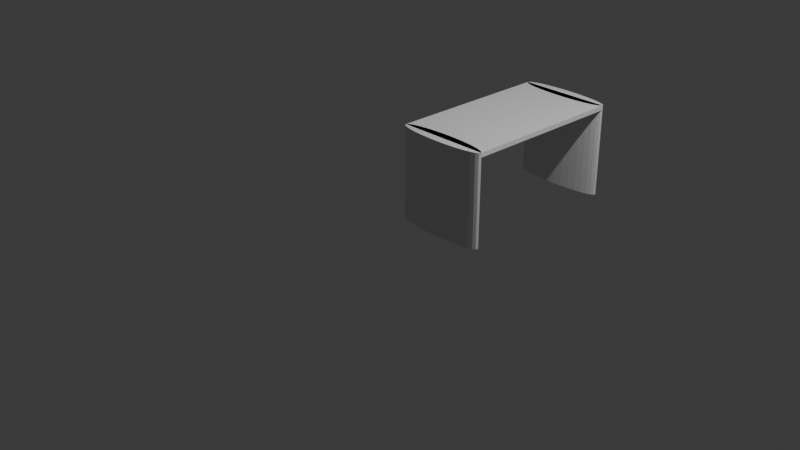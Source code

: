 # Source: FD-002-Table.blend  (saved by Blender 4.2.67; exported with 4.5.12 LTS)
import bpy
from mathutils import Matrix  # noqa: F401  (used for matrix-valued properties, if any)

bpy.ops.wm.read_factory_settings(use_empty=True)
scene = bpy.context.scene
scene.name = 'Scene'

# ---- collections
col_collection = bpy.data.collections.new('Collection'); scene.collection.children.link(col_collection)
col_export = bpy.data.collections.new('Export'); scene.collection.children.link(col_export)

# ---- materials (node trees are filled in below, after node groups)
mat_material = bpy.data.materials.new('Material')
mat_material.alpha_threshold = 0.0
mat_material.roughness = 0.5
mat_material.line_color = (0.0, 0.0, 0.0, 1.0)

# ---- material node trees
mat_material.use_nodes = True; mat_material.node_tree.nodes.clear()
_N = mat_material.node_tree.nodes; _L = mat_material.node_tree.links
n0 = _N.new('ShaderNodeOutputMaterial'); n0.name = 'Material Output'; n0.location = (300, 300)
n1 = _N.new('ShaderNodeBsdfPrincipled'); n1.name = 'Principled BSDF'; n1.location = (10, 300)
n1.inputs[3].default_value = 1.45
_L.new(n1.outputs[0], n0.inputs[0])
n0.is_active_output = True

# ---- world
world_world = bpy.data.worlds.new('World'); scene.world = world_world
world_world.use_nodes = True; world_world.node_tree.nodes.clear()
_N = world_world.node_tree.nodes; _L = world_world.node_tree.links
n0 = _N.new('ShaderNodeOutputWorld'); n0.name = 'World Output'; n0.location = (300, 300)
n1 = _N.new('ShaderNodeBackground'); n1.name = 'Background'; n1.location = (10, 300)
n1.inputs[0].default_value = (0.05088, 0.05088, 0.05088, 1.0)
_L.new(n1.outputs[0], n0.inputs[0])
n0.is_active_output = True
world_world.color = (0.05088, 0.05088, 0.05088)
world_world.sun_shadow_jitter_overblur = 0.0

# ---- cameras
cam_camera = bpy.data.cameras.new('Camera')
cam_camera.clip_end = 100.0
cam_camera.ortho_scale = 7.314

# ---- lights
light_light = bpy.data.lights.new('Light', 'POINT')
light_light.energy = 1000.0
light_light.shadow_soft_size = 0.1

# ---- meshes
me_cube = bpy.data.meshes.new('Cube')
me_cube.from_pydata([(1.0, 0.2, -1.907e-05), (1.0, 0.2, 40.0), (1.195, 0.1981, -1.907e-05), (1.195, 0.1981, 40.0), (1.383, 0.1924, -1.907e-05), (1.383, 0.1924, 40.0), (1.556, 0.1831, -1.907e-05), (1.556, 0.1831, 40.0), (1.707, 0.1707, -1.907e-05), (1.707, 0.1707, 40.0), (1.831, 0.1556, -1.907e-05), (1.831, 0.1556, 40.0), (1.924, 0.1383, -1.907e-05), (1.924, 0.1383, 40.0), (1.981, 0.1195, -1.907e-05), (1.981, 0.1195, 40.0), (2.0, 0.1, -1.907e-05), (2.0, 0.1, 40.0), (1.981, 0.08049, -1.907e-05), (1.981, 0.08049, 40.0), (1.924, 0.06173, -1.907e-05), (1.924, 0.06173, 40.0), (1.831, 0.04444, -1.907e-05), (1.831, 0.04444, 40.0), (1.707, 0.02929, -1.907e-05), (1.707, 0.02929, 40.0), (1.556, 0.01685, -1.907e-05), (1.556, 0.01685, 40.0), (1.383, 0.007612, -1.907e-05), (1.383, 0.007612, 40.0), (1.195, 0.001922, -1.907e-05), (1.195, 0.001922, 40.0), (1.0, 0.0, -1.907e-05), (1.0, 0.0, 40.0), (0.8049, 0.001922, -1.907e-05), (0.8049, 0.001922, 40.0), (0.6173, 0.007612, -1.907e-05), (0.6173, 0.007612, 40.0), (0.4444, 0.01685, -1.907e-05), (0.4444, 0.01685, 40.0), (0.2929, 0.02929, -1.907e-05), (0.2929, 0.02929, 40.0), (0.1685, 0.04444, -1.907e-05), (0.1685, 0.04444, 40.0), (0.07612, 0.06173, -1.907e-05), (0.07612, 0.06173, 40.0), (0.01921, 0.08049, -1.907e-05), (0.01921, 0.08049, 40.0), (0.0, 0.1, -1.907e-05), (0.0, 0.1, 40.0), (0.01921, 0.1195, -1.907e-05), (0.01921, 0.1195, 40.0), (0.07612, 0.1383, -1.907e-05), (0.07612, 0.1383, 40.0), (0.1685, 0.1556, -1.907e-05), (0.1685, 0.1556, 40.0), (0.2929, 0.1707, -1.907e-05), (0.2929, 0.1707, 40.0), (0.4444, 0.1831, -1.907e-05), (0.4444, 0.1831, 40.0), (0.6173, 0.1924, -1.907e-05), (0.6173, 0.1924, 40.0), (0.8049, 0.1981, -1.907e-05), (0.8049, 0.1981, 40.0), (1.0, 2.2, -1.907e-05), (1.0, 2.2, 40.0), (1.195, 2.198, -1.907e-05), (1.195, 2.198, 40.0), (1.383, 2.192, -1.907e-05), (1.383, 2.192, 40.0), (1.556, 2.183, -1.907e-05), (1.556, 2.183, 40.0), (1.707, 2.171, -1.907e-05), (1.707, 2.171, 40.0), (1.831, 2.156, -1.907e-05), (1.831, 2.156, 40.0), (1.924, 2.138, -1.907e-05), (1.924, 2.138, 40.0), (1.981, 2.12, -1.907e-05), (1.981, 2.12, 40.0), (2.0, 2.1, -1.907e-05), (2.0, 2.1, 40.0), (1.981, 2.08, -1.907e-05), (1.981, 2.08, 40.0), (1.924, 2.062, -1.907e-05), (1.924, 2.062, 40.0), (1.831, 2.044, -1.907e-05), (1.831, 2.044, 40.0), (1.707, 2.029, -1.907e-05), (1.707, 2.029, 40.0), (1.556, 2.017, -1.907e-05), (1.556, 2.017, 40.0), (1.383, 2.008, -1.907e-05), (1.383, 2.008, 40.0), (1.195, 2.002, -1.907e-05), (1.195, 2.002, 40.0), (1.0, 2.0, -1.907e-05), (1.0, 2.0, 40.0), (0.8049, 2.002, -1.907e-05), (0.8049, 2.002, 40.0), (0.6173, 2.008, -1.907e-05), (0.6173, 2.008, 40.0), (0.4444, 2.017, -1.907e-05), (0.4444, 2.017, 40.0), (0.2929, 2.029, -1.907e-05), (0.2929, 2.029, 40.0), (0.1685, 2.044, -1.907e-05), (0.1685, 2.044, 40.0), (0.07612, 2.062, -1.907e-05), (0.07612, 2.062, 40.0), (0.01921, 2.08, -1.907e-05), (0.01921, 2.08, 40.0), (0.0, 2.1, -1.907e-05), (0.0, 2.1, 40.0), (0.01921, 2.12, -1.907e-05), (0.01921, 2.12, 40.0), (0.07612, 2.138, -1.907e-05), (0.07612, 2.138, 40.0), (0.1685, 2.156, -1.907e-05), (0.1685, 2.156, 40.0), (0.2929, 2.171, -1.907e-05), (0.2929, 2.171, 40.0), (0.4444, 2.183, -1.907e-05), (0.4444, 2.183, 40.0), (0.6173, 2.192, -1.907e-05), (0.6173, 2.192, 40.0), (0.8049, 2.198, -1.907e-05), (0.8049, 2.198, 40.0), (2.0, 2.1, 40.0), (2.0, 2.1, 38.0), (2.0, 0.1, 40.0), (2.0, 0.1, 38.0), (0.0, 2.1, 40.0), (0.0, 2.1, 38.0), (0.0, 0.1, 40.0), (0.0, 0.1, 38.0), (1.556, 2.017, 38.0), (1.383, 2.008, 38.0), (1.195, 2.002, 38.0), (0.6173, 2.008, 38.0), (0.4444, 2.017, 38.0), (1.981, 2.08, 38.0), (1.707, 2.029, 38.0), (1.924, 2.062, 38.0), (1.0, 2.0, 38.0), (0.07612, 2.062, 38.0), (0.1685, 2.044, 38.0), (0.01965, 2.08, 40.0), (0.01921, 2.08, 38.0), (0.2929, 2.029, 38.0), (0.8049, 2.002, 38.0), (1.831, 2.044, 38.0), (1.962, 2.1, 40.0), (0.07612, 2.1, 40.0), (0.03843, 2.1, 40.0), (0.0, 2.1, 38.0), (0.0, 2.1, 40.0), (0.07612, 2.1, 40.0), (2.0, 2.1, 38.0), (2.0, 2.1, 40.0), (0.07612, 0.1383, 38.0), (0.1685, 0.1556, 38.0), (1.383, 0.1924, 38.0), (1.195, 0.1981, 38.0), (0.01921, 0.1195, 38.0), (1.707, 0.1707, 38.0), (1.831, 0.1556, 38.0), (0.6173, 0.1924, 38.0), (0.2929, 0.1707, 38.0), (0.4444, 0.1831, 38.0), (1.0, 0.2, 38.0), (1.981, 0.1195, 38.0), (1.556, 0.1831, 38.0), (1.924, 0.1383, 38.0), (0.8049, 0.1981, 38.0), (1.962, 0.1, 40.0), (0.03843, 0.1, 40.0), (1.924, 0.1, 40.0), (0.0, 0.1, 40.0), (2.0, 0.1, 40.0)], [(113, 133), (81, 129), (81, 152), (147, 154), (153, 154), (152, 153), (159, 79), (133, 115), (153, 154), (152, 128), (49, 135), (17, 131), (49, 176)], [(0, 170, 163, 2), (2, 163, 162, 4), (4, 162, 172, 6), (6, 172, 165, 8), (8, 165, 166, 10), (10, 166, 173, 12), (12, 173, 171, 14), (14, 171, 131, 16), (16, 131, 130, 17, 19, 18), (18, 19, 21, 20), (20, 21, 23, 22), (22, 23, 25, 24), (24, 25, 27, 26), (26, 27, 29, 28), (28, 29, 31, 30), (30, 31, 33, 32), (32, 33, 35, 34), (34, 35, 37, 36), (36, 37, 39, 38), (38, 39, 41, 40), (40, 41, 43, 42), (42, 43, 45, 44), (44, 45, 47, 46), (46, 47, 49, 134, 135, 48), (48, 135, 164, 50), (50, 164, 160, 52), (52, 160, 161, 54), (54, 161, 168, 56), (56, 168, 169, 58), (58, 169, 167, 60), (3, 1, 63, 61, 59, 57, 55, 53, 51, 176, 175, 19, 17, 15, 13, 11, 9, 7, 5), (60, 167, 174, 62), (62, 174, 170, 0), (0, 2, 4, 6, 8, 10, 12, 14, 16, 18, 20, 22, 24, 26, 28, 30, 32, 34, 36, 38, 40, 42, 44, 46, 48, 50, 52, 54, 56, 58, 60, 62), (64, 65, 67, 66), (66, 67, 69, 68), (68, 69, 71, 70), (70, 71, 73, 72), (72, 73, 75, 74), (74, 75, 77, 76), (76, 77, 79, 78), (78, 79, 81, 128, 158, 80), (80, 158, 128, 81, 83, 141, 82), (82, 141, 143, 84), (84, 143, 151, 86), (86, 151, 142, 88), (88, 142, 136, 90), (90, 136, 137, 92), (92, 137, 138, 94), (94, 138, 144, 96), (96, 144, 150, 98), (98, 150, 139, 100), (100, 139, 140, 102), (102, 140, 149, 104), (104, 149, 146, 106), (106, 146, 145, 108), (108, 145, 148, 110), (110, 148, 111, 113, 132, 155, 112), (112, 155, 132, 113, 115, 114), (114, 115, 117, 116), (116, 117, 119, 118), (118, 119, 121, 120), (120, 121, 123, 122), (122, 123, 125, 124), (67, 65, 127, 125, 123, 121, 119, 117, 115, 113, 111, 147, 109, 107, 105, 103, 101, 99, 97, 95, 93, 91, 89, 87, 85, 83, 81, 79, 77, 75, 73, 71, 69), (124, 125, 127, 126), (126, 127, 65, 64), (64, 66, 68, 70, 72, 74, 76, 78, 80, 82, 84, 86, 88, 90, 92, 94, 96, 98, 100, 102, 104, 106, 108, 110, 112, 114, 116, 118, 120, 122, 124, 126), (128, 157, 154, 132, 134, 177, 175, 130), (131, 179, 130, 175, 177, 134, 178, 135), (135, 178, 134, 132, 156, 133), (133, 129, 141, 143, 151, 142, 136, 137, 138, 144, 150, 139, 140, 149, 146, 145, 148), (129, 159, 128, 130, 179, 131), (133, 156, 132, 154, 157, 128, 159, 129), (146, 149, 105, 107), (139, 150, 99, 101), (151, 143, 85, 87), (143, 141, 83, 85), (144, 138, 95, 97), (148, 145, 109, 147, 111), (138, 137, 93, 95), (142, 151, 87, 89), (149, 140, 103, 105), (133, 148, 145, 146, 149, 140, 139, 150, 144, 138, 137, 136, 142, 151, 143, 141, 129, 131, 171, 173, 166, 165, 172, 162, 163, 170, 174, 167, 169, 168, 161, 160, 164, 135), (140, 139, 101, 103), (145, 146, 107, 109), (150, 144, 97, 99), (137, 136, 91, 93), (136, 142, 89, 91), (171, 173, 13, 15), (131, 171, 15, 17, 130), (172, 162, 5, 7), (173, 166, 11, 13), (165, 172, 7, 9), (169, 168, 57, 59), (19, 175, 176, 51, 49, 47, 45, 43, 41, 39, 37, 35, 33, 31, 29, 27, 25, 23, 21), (164, 135, 134, 49, 51), (168, 161, 55, 57), (160, 164, 51, 53), (167, 169, 59, 61), (163, 170, 1, 3), (170, 174, 63, 1), (161, 160, 53, 55), (174, 167, 61, 63), (135, 164, 160, 161, 168, 169, 167, 174, 170, 163, 162, 172, 165, 166, 173, 171, 131), (162, 163, 3, 5), (166, 165, 9, 11)])
_uv = me_cube.uv_layers.new(name='UVMap')
_uv.uv.foreach_set('vector', [1.0, 0.5, 1.0, 0.975, 0.9688, 0.975, 0.9688, 0.5, 0.9688, 0.5, 0.9688, 0.975, 0.9375, 0.975, 0.9375, 0.5, 0.9375, 0.5, 0.9375, 0.975, 0.9062, 0.975, 0.9062, 0.5, 0.9062, 0.5, 0.9062, 0.975, 0.875, 0.975, 0.875, 0.5, 0.875, 0.5, 0.875, 0.975, 0.8438, 0.975, 0.8438, 0.5, 0.8438, 0.5, 0.8438, 0.975, 0.8125, 0.975, 0.8125, 0.5, 0.8125, 0.5, 0.8125, 0.975, 0.7812, 0.975, 0.7812, 0.5, 0.7812, 0.5, 0.7812, 0.975, 0.75, 0.975, 0.75, 0.5, 0.75, 0.5, 0.75, 0.975, 0.75, 1.0, 0.75, 1.0, 0.7188, 1.0, 0.7188, 0.5, 0.7188, 0.5, 0.7188, 1.0, 0.6875, 1.0, 0.6875, 0.5, 0.6875, 0.5, 0.6875, 1.0, 0.6562, 1.0, 0.6562, 0.5, 0.6562, 0.5, 0.6562, 1.0, 0.625, 1.0, 0.625, 0.5, 0.625, 0.5, 0.625, 1.0, 0.5938, 1.0, 0.5938, 0.5, 0.5938, 0.5, 0.5938, 1.0, 0.5625, 1.0, 0.5625, 0.5, 0.5625, 0.5, 0.5625, 1.0, 0.5312, 1.0, 0.5312, 0.5, 0.5312, 0.5, 0.5312, 1.0, 0.5, 1.0, 0.5, 0.5, 0.5, 0.5, 0.5, 1.0, 0.4688, 1.0, 0.4688, 0.5, 0.4688, 0.5, 0.4688, 1.0, 0.4375, 1.0, 0.4375, 0.5, 0.4375, 0.5, 0.4375, 1.0, 0.4062, 1.0, 0.4062, 0.5, 0.4062, 0.5, 0.4062, 1.0, 0.375, 1.0, 0.375, 0.5, 0.375, 0.5, 0.375, 1.0, 0.3438, 1.0, 0.3438, 0.5, 0.3438, 0.5, 0.3438, 1.0, 0.3125, 1.0, 0.3125, 0.5, 0.3125, 0.5, 0.3125, 1.0, 0.2812, 1.0, 0.2812, 0.5, 0.2812, 0.5, 0.2812, 1.0, 0.25, 1.0, 0.25, 1.0, 0.25, 0.975, 0.25, 0.5, 0.25, 0.5, 0.25, 0.975, 0.2188, 0.975, 0.2188, 0.5, 0.2188, 0.5, 0.2188, 0.975, 0.1875, 0.975, 0.1875, 0.5, 0.1875, 0.5, 0.1875, 0.975, 0.1562, 0.975, 0.1562, 0.5, 0.1562, 0.5, 0.1562, 0.975, 0.125, 0.975, 0.125, 0.5, 0.125, 0.5, 0.125, 0.975, 0.09375, 0.975, 0.09375, 0.5, 0.09375, 0.5, 0.09375, 0.975, 0.0625, 0.975, 0.0625, 0.5, 0.2968, 0.4854, 0.25, 0.49, 0.2032, 0.4854, 0.1582, 0.4717, 0.1167, 0.4496, 0.08029, 0.4197, 0.05045, 0.3833, 0.02827, 0.3418, 0.01461, 0.2968, 0.01922, 0.25, 0.4808, 0.25, 0.4854, 0.2032, 0.49, 0.25, 0.4854, 0.2968, 0.4717, 0.3418, 0.4496, 0.3833, 0.4197, 0.4197, 0.3833, 0.4496, 0.3418, 0.4717, 0.0625, 0.5, 0.0625, 0.975, 0.03125, 0.975, 0.03125, 0.5, 0.03125, 0.5, 0.03125, 0.975, 0.0, 0.975, 0.0, 0.5, 0.75, 0.49, 0.7968, 0.4854, 0.8418, 0.4717, 0.8833, 0.4496, 0.9197, 0.4197, 0.9496, 0.3833, 0.9717, 0.3418, 0.9854, 0.2968, 0.99, 0.25, 0.9854, 0.2032, 0.9717, 0.1582, 0.9496, 0.1167, 0.9197, 0.08029, 0.8833, 0.05045, 0.8418, 0.02827, 0.7968, 0.01461, 0.75, 0.01, 0.7032, 0.01461, 0.6582, 0.02827, 0.6167, 0.05045, 0.5803, 0.08029, 0.5504, 0.1167, 0.5283, 0.1582, 0.5146, 0.2032, 0.51, 0.25, 0.5146, 0.2968, 0.5283, 0.3418, 0.5504, 0.3833, 0.5803, 0.4197, 0.6167, 0.4496, 0.6582, 0.4717, 0.7032, 0.4854, 1.0, 0.5, 1.0, 1.0, 0.9688, 1.0, 0.9688, 0.5, 0.9688, 0.5, 0.9688, 1.0, 0.9375, 1.0, 0.9375, 0.5, 0.9375, 0.5, 0.9375, 1.0, 0.9062, 1.0, 0.9062, 0.5, 0.9062, 0.5, 0.9062, 1.0, 0.875, 1.0, 0.875, 0.5, 0.875, 0.5, 0.875, 1.0, 0.8438, 1.0, 0.8438, 0.5, 0.8438, 0.5, 0.8438, 1.0, 0.8125, 1.0, 0.8125, 0.5, 0.8125, 0.5, 0.8125, 1.0, 0.7812, 1.0, 0.7812, 0.5, 0.7812, 0.5, 0.7812, 1.0, 0.75, 1.0, 0.75, 1.0, 0.75, 0.975, 0.75, 0.5, 0.75, 0.5, 0.75, 0.975, 0.75, 1.0, 0.75, 1.0, 0.7188, 1.0, 0.7188, 0.975, 0.7188, 0.5, 0.7188, 0.5, 0.7188, 0.975, 0.6875, 0.975, 0.6875, 0.5, 0.6875, 0.5, 0.6875, 0.975, 0.6562, 0.975, 0.6562, 0.5, 0.6562, 0.5, 0.6562, 0.975, 0.625, 0.975, 0.625, 0.5, 0.625, 0.5, 0.625, 0.975, 0.5938, 0.975, 0.5938, 0.5, 0.5938, 0.5, 0.5938, 0.975, 0.5625, 0.975, 0.5625, 0.5, 0.5625, 0.5, 0.5625, 0.975, 0.5312, 0.975, 0.5312, 0.5, 0.5312, 0.5, 0.5312, 0.975, 0.5, 0.975, 0.5, 0.5, 0.5, 0.5, 0.5, 0.975, 0.4688, 0.975, 0.4688, 0.5, 0.4688, 0.5, 0.4688, 0.975, 0.4375, 0.975, 0.4375, 0.5, 0.4375, 0.5, 0.4375, 0.975, 0.4062, 0.975, 0.4062, 0.5, 0.4062, 0.5, 0.4062, 0.975, 0.375, 0.975, 0.375, 0.5, 0.375, 0.5, 0.375, 0.975, 0.3438, 0.975, 0.3438, 0.5, 0.3438, 0.5, 0.3438, 0.975, 0.3125, 0.975, 0.3125, 0.5, 0.3125, 0.5, 0.3125, 0.975, 0.2812, 0.975, 0.2812, 0.5, 0.2812, 0.5, 0.2812, 0.975, 0.2812, 1.0, 0.25, 1.0, 0.25, 1.0, 0.25, 0.975, 0.25, 0.5, 0.25, 0.5, 0.25, 0.975, 0.25, 1.0, 0.25, 1.0, 0.2188, 1.0, 0.2188, 0.5, 0.2188, 0.5, 0.2188, 1.0, 0.1875, 1.0, 0.1875, 0.5, 0.1875, 0.5, 0.1875, 1.0, 0.1562, 1.0, 0.1562, 0.5, 0.1562, 0.5, 0.1562, 1.0, 0.125, 1.0, 0.125, 0.5, 0.125, 0.5, 0.125, 1.0, 0.09375, 1.0, 0.09375, 0.5, 0.09375, 0.5, 0.09375, 1.0, 0.0625, 1.0, 0.0625, 0.5, 0.2968, 0.4854, 0.25, 0.49, 0.2032, 0.4854, 0.1582, 0.4717, 0.1167, 0.4496, 0.08029, 0.4197, 0.05045, 0.3833, 0.02827, 0.3418, 0.01461, 0.2968, 0.01, 0.25, 0.01461, 0.2032, 0.01472, 0.2028, 0.02827, 0.1582, 0.05045, 0.1167, 0.08029, 0.08029, 0.1167, 0.05045, 0.1582, 0.02827, 0.2032, 0.01461, 0.25, 0.01, 0.2968, 0.01461, 0.3418, 0.02827, 0.3833, 0.05045, 0.4197, 0.08029, 0.4496, 0.1167, 0.4717, 0.1582, 0.4854, 0.2032, 0.49, 0.25, 0.4854, 0.2968, 0.4717, 0.3418, 0.4496, 0.3833, 0.4197, 0.4197, 0.3833, 0.4496, 0.3418, 0.4717, 0.0625, 0.5, 0.0625, 1.0, 0.03125, 1.0, 0.03125, 0.5, 0.03125, 0.5, 0.03125, 1.0, 0.0, 1.0, 0.0, 0.5, 0.75, 0.49, 0.7968, 0.4854, 0.8418, 0.4717, 0.8833, 0.4496, 0.9197, 0.4197, 0.9496, 0.3833, 0.9717, 0.3418, 0.9854, 0.2968, 0.99, 0.25, 0.9854, 0.2032, 0.9717, 0.1582, 0.9496, 0.1167, 0.9197, 0.08029, 0.8833, 0.05045, 0.8418, 0.02827, 0.7968, 0.01461, 0.75, 0.01, 0.7032, 0.01461, 0.6582, 0.02827, 0.6167, 0.05045, 0.5803, 0.08029, 0.5504, 0.1167, 0.5283, 0.1582, 0.5146, 0.2032, 0.51, 0.25, 0.5146, 0.2968, 0.5283, 0.3418, 0.5504, 0.3833, 0.5803, 0.4197, 0.6167, 0.4496, 0.6582, 0.4717, 0.7032, 0.4854, 0.625, 0.5, 0.8655, 0.5, 0.8702, 0.5, 0.875, 0.5, 0.875, 0.75, 0.6345, 0.75, 0.6298, 0.75, 0.625, 0.75, 0.375, 0.75, 0.625, 0.75, 0.625, 0.75, 0.625, 0.7548, 0.625, 0.7595, 0.625, 1.0, 0.625, 1.0, 0.375, 1.0, 0.375, 0.0, 0.625, 0.0, 0.625, 0.0, 0.625, 0.25, 0.625, 0.25, 0.375, 0.25, 0.125, 0.5, 0.375, 0.5, 0.3726, 0.5024, 0.3655, 0.5048, 0.3539, 0.5069, 0.3384, 0.5088, 0.3194, 0.5104, 0.2978, 0.5115, 0.2744, 0.5123, 0.25, 0.5125, 0.2256, 0.5123, 0.2022, 0.5115, 0.1806, 0.5104, 0.1616, 0.5088, 0.1461, 0.5069, 0.1345, 0.5048, 0.1274, 0.5024, 0.375, 0.5, 0.625, 0.5, 0.625, 0.5, 0.625, 0.75, 0.625, 0.75, 0.375, 0.75, 0.375, 0.25, 0.625, 0.25, 0.625, 0.25, 0.625, 0.2548, 0.625, 0.2595, 0.625, 0.5, 0.625, 0.5, 0.375, 0.5, 0.3438, 0.975, 0.375, 0.975, 0.375, 1.0, 0.3438, 1.0, 0.4375, 0.975, 0.4688, 0.975, 0.4688, 1.0, 0.4375, 1.0, 0.6562, 0.975, 0.6875, 0.975, 0.6875, 1.0, 0.6562, 1.0, 0.6875, 0.975, 0.7188, 0.975, 0.7188, 1.0, 0.6875, 1.0, 0.5, 0.975, 0.5312, 0.975, 0.5312, 1.0, 0.5, 1.0, 0.2812, 0.975, 0.3125, 0.975, 0.3125, 1.0, 0.2815, 1.0, 0.2812, 1.0, 0.5312, 0.975, 0.5625, 0.975, 0.5625, 1.0, 0.5312, 1.0, 0.625, 0.975, 0.6562, 0.975, 0.6562, 1.0, 0.625, 1.0, 0.375, 0.975, 0.4062, 0.975, 0.4062, 1.0, 0.375, 1.0, 0.125, 0.5, 0.1274, 0.5024, 0.1345, 0.5048, 0.1461, 0.5069, 0.1616, 0.5088, 0.1806, 0.5104, 0.2022, 0.5115, 0.2256, 0.5123, 0.25, 0.5125, 0.2744, 0.5123, 0.2978, 0.5115, 0.3194, 0.5104, 0.3384, 0.5088, 0.3539, 0.5069, 0.3655, 0.5048, 0.3726, 0.5024, 0.375, 0.5, 0.375, 0.75, 0.3726, 0.7476, 0.3655, 0.7452, 0.3539, 0.7431, 0.3384, 0.7412, 0.3194, 0.7396, 0.2978, 0.7385, 0.2744, 0.7377, 0.25, 0.7375, 0.2256, 0.7377, 0.2022, 0.7385, 0.1806, 0.7396, 0.1616, 0.7412, 0.1461, 0.7431, 0.1345, 0.7452, 0.1274, 0.7476, 0.125, 0.75, 0.4062, 0.975, 0.4375, 0.975, 0.4375, 1.0, 0.4062, 1.0, 0.3125, 0.975, 0.3438, 0.975, 0.3438, 1.0, 0.3125, 1.0, 0.4688, 0.975, 0.5, 0.975, 0.5, 1.0, 0.4688, 1.0, 0.5625, 0.975, 0.5938, 0.975, 0.5938, 1.0, 0.5625, 1.0, 0.5938, 0.975, 0.625, 0.975, 0.625, 1.0, 0.5938, 1.0, 0.7812, 0.975, 0.8125, 0.975, 0.8125, 1.0, 0.7812, 1.0, 0.75, 0.975, 0.7812, 0.975, 0.7812, 1.0, 0.75, 1.0, 0.75, 1.0, 0.9062, 0.975, 0.9375, 0.975, 0.9375, 1.0, 0.9062, 1.0, 0.8125, 0.975, 0.8438, 0.975, 0.8438, 1.0, 0.8125, 1.0, 0.875, 0.975, 0.9062, 0.975, 0.9062, 1.0, 0.875, 1.0, 0.09375, 0.975, 0.125, 0.975, 0.125, 1.0, 0.09375, 1.0, 0.4854, 0.2032, 0.4808, 0.25, 0.01922, 0.25, 0.01461, 0.2968, 0.01, 0.25, 0.01461, 0.2032, 0.02827, 0.1582, 0.05045, 0.1167, 0.08029, 0.08029, 0.1167, 0.05045, 0.1582, 0.02827, 0.2032, 0.01461, 0.25, 0.01, 0.2968, 0.01461, 0.3418, 0.02827, 0.3833, 0.05045, 0.4197, 0.08029, 0.4496, 0.1167, 0.4717, 0.1582, 0.2188, 0.975, 0.25, 0.975, 0.25, 1.0, 0.25, 1.0, 0.2188, 1.0, 0.125, 0.975, 0.1562, 0.975, 0.1562, 1.0, 0.125, 1.0, 0.1875, 0.975, 0.2188, 0.975, 0.2188, 1.0, 0.1875, 1.0, 0.0625, 0.975, 0.09375, 0.975, 0.09375, 1.0, 0.0625, 1.0, 0.9688, 0.975, 1.0, 0.975, 1.0, 1.0, 0.9688, 1.0, 0.0, 0.975, 0.03125, 0.975, 0.03125, 1.0, 0.0, 1.0, 0.1562, 0.975, 0.1875, 0.975, 0.1875, 1.0, 0.1562, 1.0, 0.03125, 0.975, 0.0625, 0.975, 0.0625, 1.0, 0.03125, 1.0, 0.125, 0.75, 0.1274, 0.7476, 0.1345, 0.7452, 0.1461, 0.7431, 0.1616, 0.7412, 0.1806, 0.7396, 0.2022, 0.7385, 0.2256, 0.7377, 0.25, 0.7375, 0.2744, 0.7377, 0.2978, 0.7385, 0.3194, 0.7396, 0.3384, 0.7412, 0.3539, 0.7431, 0.3655, 0.7452, 0.3726, 0.7476, 0.375, 0.75, 0.9375, 0.975, 0.9688, 0.975, 0.9688, 1.0, 0.9375, 1.0, 0.8438, 0.975, 0.875, 0.975, 0.875, 1.0, 0.8438, 1.0])
me_cube.materials.append(mat_material)
me_cube.use_mirror_vertex_groups = False
me_cube.update()

# ---- objects
ob_light = bpy.data.objects.new('Light', light_light)
ob_camera = bpy.data.objects.new('Camera', cam_camera)
ob_fd_002_table = bpy.data.objects.new('FD-002-Table', me_cube)

# ---- transforms, parenting, visibility, modifiers, constraints
ob_light.location = (4.076, 1.005, 5.904)
ob_light.rotation_euler = (0.6503, 0.05522, 1.866)
ob_light.lock_rotations_4d = False
ob_light.empty_display_type = 'ARROWS'
ob_light.color = (0.0, 0.0, 0.0, 0.0)
ob_light.lineart.crease_threshold = 0.0
ob_camera.location = (7.359, -6.926, 4.958)
ob_camera.rotation_euler = (1.109, 0.0, 0.8149)
ob_camera.lock_rotations_4d = False
ob_camera.empty_display_type = 'ARROWS'
ob_camera.color = (0.0, 0.0, 0.0, 0.0)
ob_camera.display_type = 'WIRE'
ob_camera.lineart.crease_threshold = 0.0
ob_fd_002_table.location = (0.0, 0.0, 0.0)
ob_fd_002_table.scale = (0.5, 0.9091, 0.025)
ob_fd_002_table.lock_rotations_4d = False
ob_fd_002_table.empty_display_type = 'ARROWS'
ob_fd_002_table.lineart.crease_threshold = 0.0

# ---- collection membership
col_collection.objects.link(ob_light)
col_collection.objects.link(ob_camera)
col_export.objects.link(ob_fd_002_table)

# ---- scene / render settings (as saved in the file)
scene.camera = ob_camera
scene.frame_start = 1; scene.frame_end = 250; scene.frame_set(1)
scene.render.engine = 'BLENDER_EEVEE_NEXT'
bpy.context.view_layer.update()
